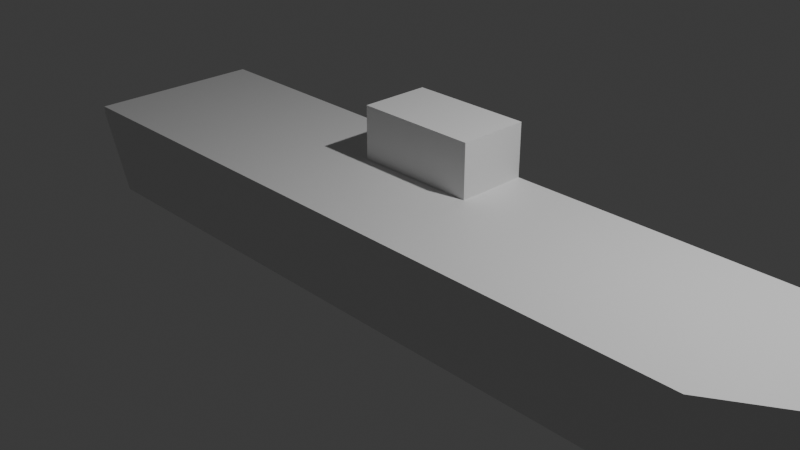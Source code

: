 # Source: carrier_1.blend  (saved by Blender 5.0.119; exported with 4.5.12 LTS)
import bpy
from mathutils import Matrix  # noqa: F401  (used for matrix-valued properties, if any)

bpy.ops.wm.read_factory_settings(use_empty=True)
scene = bpy.context.scene
scene.name = 'Scene'

# ---- collections
col_collection = bpy.data.collections.new('Collection'); scene.collection.children.link(col_collection)
col_collection_1 = bpy.data.collections.new('Collection')  # instanced only; not linked into the scene
col_collection_2 = bpy.data.collections.new('Collection')  # instanced only; not linked into the scene

# ---- materials (node trees are filled in below, after node groups)
mat_material = bpy.data.materials.new('Material')
mat_material.alpha_threshold = 0.0
mat_material.use_backface_culling_lightprobe_volume = False
mat_material.roughness = 0.5
mat_material.line_color = (0.0, 0.0, 0.0, 1.0)

# ---- material node trees
mat_material.use_nodes = True; mat_material.node_tree.nodes.clear()
_N = mat_material.node_tree.nodes; _L = mat_material.node_tree.links
n0 = _N.new('ShaderNodeOutputMaterial'); n0.name = 'Material Output'; n0.location = (200, 100)
n1 = _N.new('ShaderNodeBsdfPrincipled'); n1.name = 'Principled BSDF'; n1.location = (-200, 100)
_L.new(n1.outputs[0], n0.inputs[0])
n0.is_active_output = True

# ---- world
world_world = bpy.data.worlds.new('World'); scene.world = world_world
world_world.use_nodes = True; world_world.node_tree.nodes.clear()
_N = world_world.node_tree.nodes; _L = world_world.node_tree.links
n0 = _N.new('ShaderNodeOutputWorld'); n0.name = 'World Output'; n0.location = (200, 100)
n1 = _N.new('ShaderNodeBackground'); n1.name = 'Background'; n1.location = (-200, 100)
n1.inputs[0].default_value = (0.05088, 0.05088, 0.05088, 1.0)
_L.new(n1.outputs[0], n0.inputs[0])
n0.is_active_output = True
world_world.color = (0.05088, 0.05088, 0.05088)
world_world.sun_shadow_jitter_overblur = 0.0

# ---- cameras
cam_camera = bpy.data.cameras.new('Camera')
cam_camera.clip_end = 100.0
cam_camera.ortho_scale = 7.314

# ---- lights
light_light = bpy.data.lights.new('Light', 'POINT')
light_light.energy = 1000.0
light_light.shadow_soft_size = 0.1

# ---- meshes
me_cube = bpy.data.meshes.new('Cube')
me_cube.from_pydata([(1.0, 1.0, 0.3), (0.95, 0.5, -1.0), (1.0, -1.0, 0.3), (0.95, -0.5, -1.0), (-1.0, 1.0, 0.3), (-0.95, 0.5, -1.0), (-1.0, -1.0, 0.3), (-0.95, -0.5, -1.0), (1.0, -1.0, 0.38), (-1.0, -1.0, 0.38), (1.0, 1.0, 0.38), (-1.0, 1.0, 0.38), (0.95, 0.85, -0.7), (-0.975, -0.85, -0.7), (0.95, -0.85, -0.7), (-0.975, 0.85, -0.7), (1.1, 0.425, -0.7), (1.1, -0.425, -0.7), (1.2, -0.5, 0.3), (1.2, -0.5, 0.38), (1.2, 0.5, 0.3), (1.2, 0.5, 0.38)], [], [(4, 6, 9, 11), (14, 2, 6, 13), (13, 6, 4, 15), (16, 17, 3, 1), (19, 18, 20, 21), (15, 4, 0, 12), (20, 18, 17, 16), (20, 0, 10, 21), (0, 4, 11, 10), (6, 2, 8, 9), (5, 15, 12, 1), (12, 0, 20), (7, 13, 15, 5), (3, 14, 13, 7), (20, 16, 12), (18, 2, 14), (14, 17, 18), (7, 5, 1, 3), (2, 18, 19, 8), (1, 12, 16), (10, 11, 9, 8, 19, 21), (14, 3, 17)])
_uv = me_cube.uv_layers.new(name='UVMap')
_uv.uv.foreach_set('vector', [0.625, 0.25, 0.625, 0.0, 0.625, 0.0, 0.625, 0.25, 0.5, 0.75, 0.625, 0.75, 0.625, 1.0, 0.5, 1.0, 0.5, 0.0, 0.625, 0.0, 0.625, 0.25, 0.5, 0.25, 0.0, 0.0, 0.0, 0.0, 0.375, 0.75, 0.375, 0.5, 0.625, 0.6875, 0.0, 0.0, 0.625, 0.5625, 0.625, 0.5625, 0.5, 0.25, 0.625, 0.25, 0.625, 0.5, 0.5, 0.5, 0.0, 0.0, 0.0, 0.0, 0.0, 0.0, 0.0, 0.0, 0.625, 0.5625, 0.625, 0.5, 0.625, 0.5, 0.625, 0.5625, 0.625, 0.5, 0.625, 0.25, 0.625, 0.25, 0.625, 0.5, 0.625, 1.0, 0.625, 0.75, 0.625, 0.75, 0.625, 1.0, 0.375, 0.25, 0.5, 0.25, 0.5, 0.5, 0.375, 0.5, 0.0, 0.0, 0.625, 0.5, 0.0, 0.0, 0.375, 0.0, 0.5, 0.0, 0.5, 0.25, 0.375, 0.25, 0.375, 0.75, 0.5, 0.75, 0.5, 1.0, 0.375, 1.0, 0.0, 0.0, 0.0, 0.0, 0.0, 0.0, 0.0, 0.0, 0.625, 0.75, 0.5, 0.75, 0.5, 0.75, 0.5, 0.6875, 0.0, 0.0, 0.375, 1.0, 0.375, 0.25, 0.375, 0.5, 0.375, 0.75, 0.625, 0.75, 0.625, 0.6875, 0.625, 0.6875, 0.625, 0.75, 0.375, 0.5, 0.0, 0.0, 0.0, 0.0, 0.625, 0.5, 0.875, 0.5, 0.875, 0.75, 0.625, 0.75, 0.625, 0.6875, 0.625, 0.5625, 0.5, 0.75, 0.375, 0.75, 0.5, 0.6875])
me_cube.materials.append(mat_material)
me_cube.use_mirror_vertex_groups = False
me_cube.update()
me_cube_001 = bpy.data.meshes.new('Cube.001')
me_cube_001.from_pydata([(-1.0, -1.0, -1.0), (-1.0, -1.0, 1.0), (-1.0, 1.0, -1.0), (-1.0, 1.0, 1.0), (1.0, -1.0, -1.0), (1.0, -1.0, 1.0), (1.0, 1.0, -1.0), (1.0, 1.0, 1.0)], [], [(0, 1, 3, 2), (2, 3, 7, 6), (6, 7, 5, 4), (4, 5, 1, 0), (2, 6, 4, 0), (7, 3, 1, 5)])
_uv = me_cube_001.uv_layers.new(name='UVMap')
_uv.uv.foreach_set('vector', [0.375, 0.0, 0.625, 0.0, 0.625, 0.25, 0.375, 0.25, 0.375, 0.25, 0.625, 0.25, 0.625, 0.5, 0.375, 0.5, 0.375, 0.5, 0.625, 0.5, 0.625, 0.75, 0.375, 0.75, 0.375, 0.75, 0.625, 0.75, 0.625, 1.0, 0.375, 1.0, 0.125, 0.5, 0.375, 0.5, 0.375, 0.75, 0.125, 0.75, 0.625, 0.5, 0.875, 0.5, 0.875, 0.75, 0.625, 0.75])
me_cube_001.update()

# ---- objects
ob_cube = bpy.data.objects.new('Cube', me_cube)
ob_light = bpy.data.objects.new('Light', light_light)
ob_camera = bpy.data.objects.new('Camera', cam_camera)
ob_cube_001 = bpy.data.objects.new('Cube.001', me_cube_001)
ob_collection_001 = bpy.data.objects.new('Collection.001', None)
ob_collection = bpy.data.objects.new('Collection', None)

# ---- transforms, parenting, visibility, modifiers, constraints
ob_cube.location = (0.0, 0.0, 0.0)
ob_cube.scale = (4.0, 1.0, 1.0)
ob_cube.lock_rotations_4d = False
ob_cube.empty_display_type = 'ARROWS'
ob_cube.lineart.crease_threshold = 0.0
ob_light.location = (4.076, 1.005, 5.904)
ob_light.rotation_euler = (0.6503, 0.05522, 1.866)
ob_light.lock_rotations_4d = False
ob_light.empty_display_type = 'ARROWS'
ob_light.color = (0.0, 0.0, 0.0, 0.0)
ob_light.lineart.crease_threshold = 0.0
ob_camera.location = (7.359, -6.926, 4.958)
ob_camera.rotation_euler = (1.109, 0.0, 0.8149)
ob_camera.lock_rotations_4d = False
ob_camera.empty_display_type = 'ARROWS'
ob_camera.color = (0.0, 0.0, 0.0, 0.0)
ob_camera.display_type = 'WIRE'
ob_camera.lineart.crease_threshold = 0.0
ob_cube_001.location = (0.0, 0.6, 0.68)
ob_cube_001.scale = (0.7, 0.4, 0.3)
ob_collection_001.location = (2.619, -0.08068, 0.3932)
ob_collection_001.instance_type = 'COLLECTION'
ob_collection.location = (1.765, 0.0, 0.6432)
ob_collection.instance_type = 'COLLECTION'
ob_collection_001.instance_collection = col_collection
ob_collection.instance_collection = col_collection

# ---- collection membership
col_collection.objects.link(ob_cube)
col_collection.objects.link(ob_light)
col_collection.objects.link(ob_camera)
col_collection.objects.link(ob_cube_001)
col_collection.objects.link(ob_collection_001)
col_collection.objects.link(ob_collection)

# ---- scene / render settings (as saved in the file)
scene.camera = ob_camera
scene.frame_start = 1; scene.frame_end = 250; scene.frame_set(1)
scene.render.engine = 'BLENDER_EEVEE_NEXT'
scene.render.bake_bias = 0.0
scene.render.bake_samples = 0
scene.cycles.sampling_pattern = 'TABULATED_SOBOL'
scene.eevee.use_volume_custom_range = False
bpy.context.view_layer.update()
